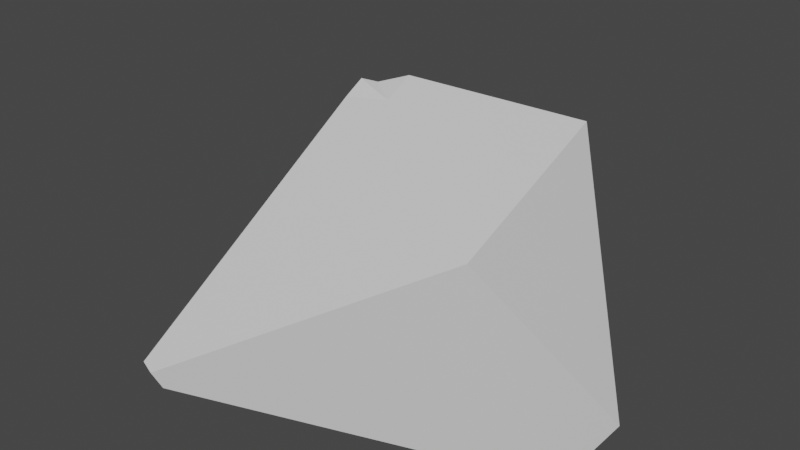 # Source: rock01_draft_.blend  (saved by Blender 2.90.8; exported with 4.5.12 LTS)
import bpy
from mathutils import Matrix  # noqa: F401  (used for matrix-valued properties, if any)

bpy.ops.wm.read_factory_settings(use_empty=True)
scene = bpy.context.scene
scene.name = 'Scene'

# ---- collections
col_collection = bpy.data.collections.new('Collection'); scene.collection.children.link(col_collection)

# ---- materials (node trees are filled in below, after node groups)
mat_material = bpy.data.materials.new('Material')
mat_material.alpha_threshold = 0.0
mat_material.use_transparent_shadow = False
mat_material.line_color = (0.0, 0.0, 0.0, 1.0)

# ---- material node trees
mat_material.use_nodes = True; mat_material.node_tree.nodes.clear()
_N = mat_material.node_tree.nodes; _L = mat_material.node_tree.links
n0 = _N.new('ShaderNodeOutputMaterial'); n0.name = 'Material Output'; n0.location = (300, 300)
n1 = _N.new('ShaderNodeBsdfPrincipled'); n1.name = 'Principled BSDF'; n1.location = (10, 300)
n1.distribution = 'GGX'
n1.subsurface_method = 'BURLEY'
n1.inputs[2].default_value = 0.4
n1.inputs[3].default_value = 1.45
n1.inputs[27].default_value = (0.0, 0.0, 0.0, 1.0)
n1.inputs[28].default_value = 1.0
_L.new(n1.outputs[0], n0.inputs[0])
n0.is_active_output = True

# ---- world
world_world = bpy.data.worlds.new('World'); scene.world = world_world
world_world.use_nodes = True; world_world.node_tree.nodes.clear()
_N = world_world.node_tree.nodes; _L = world_world.node_tree.links
n0 = _N.new('ShaderNodeOutputWorld'); n0.name = 'World Output'; n0.location = (300, 300)
n1 = _N.new('ShaderNodeBackground'); n1.name = 'Background'; n1.location = (10, 300)
n1.inputs[0].default_value = (0.05088, 0.05088, 0.05088, 1.0)
_L.new(n1.outputs[0], n0.inputs[0])
n0.is_active_output = True
world_world.color = (0.05088, 0.05088, 0.05088)
world_world.use_sun_shadow = False
world_world.sun_shadow_jitter_overblur = 0.0

# ---- meshes
me_cube = bpy.data.meshes.new('Cube')
me_cube.from_pydata([(0.7253, 1.0, 1.395), (1.574, 0.487, -1.007), (1.0, -1.0, 1.0), (1.574, -0.487, -1.007), (-0.3797, 0.09183, 1.075), (0.2679, -1.0, 2.051), (-1.12, -0.1881, 1.192), (-0.294, 1.123, -1.004), (-0.294, -1.123, -1.004), (-1.607, 0.8539, 0.1533), (-2.162, 0.1337, -1.0), (-0.891, 1.328, 0.3175), (-1.207, 0.9799, 0.05508), (-1.916, -1.701, -0.8449), (-2.162, -1.409, -1.0), (-2.072, -1.625, -0.812), (-1.994, -1.703, -0.7582), (-1.831, -1.647, -1.001), (0.03466, -0.8281, 2.086), (0.2082, -0.6867, 2.137), (-0.06843, -1.06, 2.015), (-0.09271, -0.8651, 2.095)], [], [(0, 4, 18, 19), (2, 5, 20, 16, 13), (4, 12, 9, 6), (7, 1, 3, 8), (1, 0, 2), (2, 0, 19, 5), (3, 2, 13, 17, 8), (3, 1, 2), (17, 13, 16, 15, 14), (1, 7, 11, 0), (11, 12, 4, 0), (9, 10, 14, 15, 6), (12, 11, 7, 10, 9), (20, 5, 19, 18, 21), (7, 8, 17, 14, 10), (21, 18, 4, 6), (15, 16, 20, 21, 6)])
_uv = me_cube.uv_layers.new(name='UVMap')
_uv.uv.foreach_set('vector', [0.625, 0.5, 0.875, 0.5, 0.875, 0.7106, 0.8358, 0.7108, 0.625, 0.75, 0.625, 0.9561, 0.6051, 1.0, 0.3935, 1.0, 0.3944, 0.9806, 0.625, 0.25, 0.4654, 0.25, 0.4229, 0.2021, 0.4998, 0.1252, 0.25, 0.5, 0.375, 0.5, 0.375, 0.75, 0.25, 0.75, 0.375, 0.5, 0.625, 0.5, 0.625, 0.75, 0.625, 0.75, 0.625, 0.5, 0.8358, 0.7108, 0.8311, 0.75, 0.375, 0.75, 0.625, 0.75, 0.3944, 0.9806, 0.375, 0.9779, 0.375, 0.875, 0.375, 0.75, 0.375, 0.5, 0.625, 0.75, 0.375, 0.9779, 0.3944, 0.9806, 0.3935, 1.0, 0.3857, 0.01074, 0.375, 0.02489, 0.375, 0.5, 0.375, 0.375, 0.4613, 0.3363, 0.625, 0.5, 0.4613, 0.3363, 0.4654, 0.25, 0.625, 0.25, 0.625, 0.5, 0.4229, 0.2021, 0.375, 0.1345, 0.375, 0.02489, 0.3857, 0.01074, 0.4998, 0.1252, 0.4654, 0.25, 0.4613, 0.3363, 0.25, 0.5, 0.375, 0.1345, 0.4229, 0.2021, 0.6051, 0.0, 0.8311, 0.75, 0.8358, 0.7108, 0.625, 0.03937, 0.6042, 0.0208, 0.25, 0.5, 0.25, 0.75, 0.1471, 0.75, 0.125, 0.7251, 0.125, 0.6155, 0.6042, 0.0208, 0.625, 0.03937, 0.625, 0.25, 0.4998, 0.1252, 0.3857, 0.01074, 0.3935, 0.0, 0.6051, 0.0, 0.6042, 0.0208, 0.4998, 0.1252])
me_cube.materials.append(mat_material)
me_cube.use_remesh_preserve_volume = False
me_cube.use_remesh_preserve_attributes = False
me_cube.use_mirror_vertex_groups = False
me_cube.update()

# ---- objects
ob_cube = bpy.data.objects.new('Cube', me_cube)

# ---- transforms, parenting, visibility, modifiers, constraints
ob_cube.location = (0.0, 0.0, 1.0)
ob_cube.lock_rotations_4d = False
ob_cube.empty_display_type = 'ARROWS'
ob_cube.lineart.crease_threshold = 0.0

# ---- collection membership
col_collection.objects.link(ob_cube)

# ---- scene / render settings (as saved in the file)
scene.frame_start = 1; scene.frame_end = 250; scene.frame_set(1)
scene.render.engine = 'BLENDER_EEVEE_NEXT'
scene.cycles.use_denoising = False
scene.cycles.samples = 128
scene.cycles.sampling_pattern = 'TABULATED_SOBOL'
scene.cycles.use_adaptive_sampling = False
scene.cycles.use_light_tree = False
scene.view_settings.view_transform = 'Filmic'
bpy.context.view_layer.update()

# ---- added for rendering (the .blend has no active camera and no usable light): camera, sun
cam_auto = bpy.data.cameras.new('AutoCamera')
cam_auto.lens = 50.0
cam_auto.sensor_width = 36.0
cam_auto.clip_end = 1000.0
ob_auto_camera = bpy.data.objects.new('AutoCamera', cam_auto)
scene.collection.objects.link(ob_auto_camera)
ob_auto_camera.location = (5.02355, -6.56849, 5.81901)
ob_auto_camera.rotation_euler = (1.09748, -7.21219e-08, 0.694738)
scene.camera = ob_auto_camera
light_auto_sun = bpy.data.lights.new('AutoSun', 'SUN')
light_auto_sun.energy = 3.0
light_auto_sun.angle = 0.0523599
ob_auto_sun = bpy.data.objects.new('AutoSun', light_auto_sun)
scene.collection.objects.link(ob_auto_sun)
ob_auto_sun.rotation_euler = (0.872665, 0.174533, 0.523599)
bpy.context.view_layer.update()
